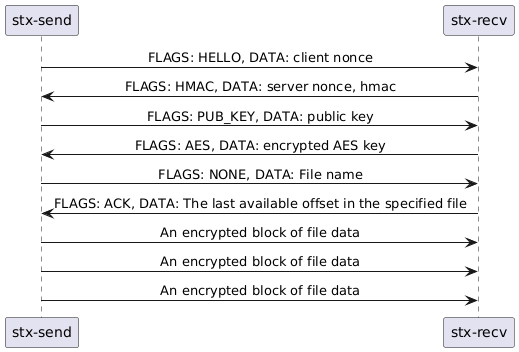

The diagram above was rendered by PlantUML. Its source (embedded in the PNG):
@startuml
skinparam sequenceMessageAlign center
participant "stx-send" as send
participant "stx-recv" as recv

send -> recv : FLAGS: HELLO, DATA: client nonce
recv -> send : FLAGS: HMAC, DATA: server nonce, hmac
send -> recv : FLAGS: PUB_KEY, DATA: public key
recv -> send : FLAGS: AES, DATA: encrypted AES key

send -> recv : FLAGS: NONE, DATA: File name
recv -> send : FLAGS: ACK, DATA: The last available offset in the specified file

send -> recv : An encrypted block of file data
send -> recv : An encrypted block of file data
send -> recv : An encrypted block of file data
@enduml